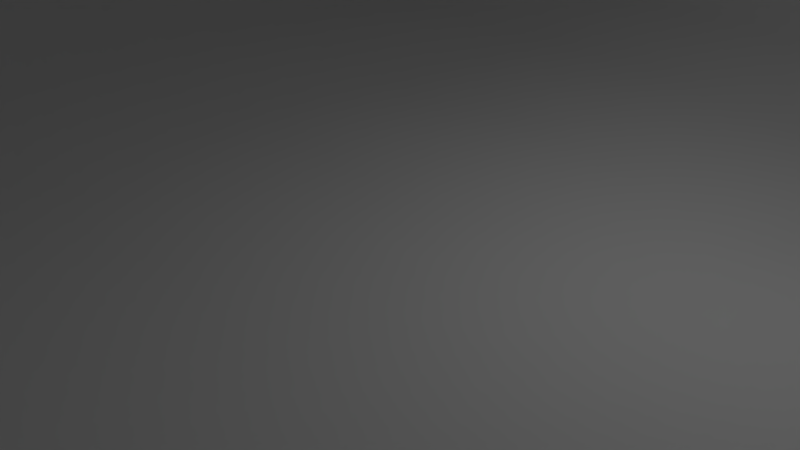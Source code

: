 # Source: Pierdra03.blend  (saved by Blender 2.79.0; exported with 4.5.12 LTS)
import bpy
from mathutils import Matrix  # noqa: F401  (used for matrix-valued properties, if any)

bpy.ops.wm.read_factory_settings(use_empty=True)
scene = bpy.context.scene
scene.name = 'Scene'

# ---- collections
col_collection_1 = bpy.data.collections.new('Collection 1'); scene.collection.children.link(col_collection_1)

# ---- materials (node trees are filled in below, after node groups)
mat_material = bpy.data.materials.new('Material')
mat_material.alpha_threshold = 0.0
mat_material.use_transparent_shadow = False
mat_material.roughness = 0.5
mat_material.line_color = (0.0, 0.0, 0.0, 1.0)

# ---- material node trees

# ---- world
world_world = bpy.data.worlds.new('World'); scene.world = world_world
world_world.color = (0.05088, 0.05088, 0.05088)
world_world.use_sun_shadow = False
world_world.sun_shadow_jitter_overblur = 0.0
world_world.cycles.sampling_method = 'MANUAL'

# ---- cameras
cam_camera = bpy.data.cameras.new('Camera')
cam_camera.clip_end = 100.0
cam_camera.lens = 35.0
cam_camera.sensor_width = 32.0
cam_camera.sensor_height = 18.0
cam_camera.ortho_scale = 7.314
cam_camera.dof.focus_distance = 0.0
cam_camera.dof.aperture_fstop = 128.0

# ---- lights
light_lamp = bpy.data.lights.new('Lamp', 'POINT')
light_lamp.transmission_factor = 0.0
light_lamp.cutoff_distance = 30.0
light_lamp.energy = 100.0
light_lamp.shadow_buffer_clip_start = 1.001
light_lamp.shadow_soft_size = 0.1
light_lamp.shadow_maximum_resolution = 0.006
light_lamp.use_absolute_resolution = True

# ---- meshes
me_cube = bpy.data.meshes.new('Cube')
me_cube.from_pydata([(0.6475, 0.8048, -0.5599), (0.6922, -0.945, -0.5852), (-0.9963, -0.8983, -0.7298), (-1.038, 0.8806, -0.7283), (0.6545, 0.8701, 0.7332), (0.6378, -0.8349, 0.6358), (-1.295, -0.9589, 1.61), (-1.087, 0.8575, 0.9444), (0.7211, 0.5957, -0.5777), (0.7416, 0.28, -0.6216), (0.8058, -0.1439, -0.6355), (0.7842, -0.438, -0.6373), (0.7561, -0.7186, -0.6046), (0.4725, 0.8523, -0.6827), (0.1631, 0.8847, -0.8032), (-0.1911, 0.8358, -0.87), (-0.4965, 0.8264, -0.8328), (-0.7798, 0.8679, -0.7544), (0.6141, 0.8558, -0.4227), (0.5949, 0.8765, -0.2475), (0.602, 0.9345, -0.02521), (0.5911, 0.9483, 0.188), (0.6264, 0.9235, 0.4565), (0.5204, -0.9568, -0.6962), (0.2321, -1.001, -0.7392), (-0.1632, -0.9402, -0.7505), (-0.5135, -0.9106, -0.7851), (-0.8202, -0.9302, -0.741), (0.6655, -0.9947, -0.4053), (0.6816, -0.9775, -0.2159), (0.6492, -0.9467, -0.008926), (0.584, -0.9204, 0.1888), (0.6399, -0.8705, 0.4186), (-0.9729, -0.6502, -0.7713), (-0.9961, -0.3445, -0.832), (-1.01, -0.01183, -0.8104), (-1.05, 0.299, -0.8041), (-1.086, 0.632, -0.7673), (-1.187, -0.9623, -0.5793), (-1.316, -1.008, -0.1866), (-1.23, -1.153, 1.752), (-1.374, -0.9648, 1.42), (-1.291, -1.175, 1.58), (-1.115, 0.9254, -0.5418), (-1.192, 0.9038, -0.225), (-1.288, 0.9647, 0.1091), (-1.36, 0.9903, 0.427), (-1.252, 0.9188, 0.7242), (0.7789, 0.628, 0.7576), (0.923, 0.3033, 0.7987), (0.9308, -0.03522, 0.858), (0.8372, -0.3057, 0.8474), (0.7569, -0.6065, 0.7173), (0.5439, 0.914, 1.174), (0.2348, 1.004, 1.325), (-0.1159, 0.8236, 1.455), (-0.5439, 0.815, 1.143), (-0.8698, 0.8548, 1.032), (0.4288, -0.8652, 0.764), (0.122, -0.9219, 0.8837), (-0.1462, -0.9732, 1.075), (-1.374, -0.9458, 1.254), (-1.299, -1.15, 1.413), (-1.375, -0.9455, 1.012), (-1.005, -0.3831, 1.226), (-1.048, -0.02286, 1.116), (-1.042, 0.361, 1.084), (-1.049, 0.6668, 1.006), (0.4506, 1.072, 0.645), (0.145, 1.173, 0.7234), (-0.2299, 1.11, 0.7407), (-0.646, 1.04, 0.6836), (-0.9902, 1.029, 0.7269), (0.3352, 1.084, 0.2989), (0.001683, 1.195, 0.3493), (-0.3799, 1.213, 0.3392), (-0.776, 1.179, 0.3562), (-1.09, 1.149, 0.4336), (0.3029, 1.072, 0.0178), (-0.05126, 1.155, 0.01521), (-0.424, 1.156, -0.008694), (-0.7487, 1.176, 0.01452), (-1.004, 1.131, 0.09265), (0.32, 1.029, -0.263), (-0.04622, 1.106, -0.3091), (-0.4356, 1.106, -0.3359), (-0.7112, 1.147, -0.3327), (-0.9324, 1.057, -0.2634), (0.4032, 0.9828, -0.4931), (0.07614, 1.056, -0.577), (-0.3037, 1.054, -0.6263), (-0.6033, 1.092, -0.6266), (-0.8634, 1.039, -0.5655), (-1.284, -0.6947, -0.5868), (-1.326, -0.3735, -0.6199), (-1.332, -0.06923, -0.5883), (-1.32, 0.2395, -0.5771), (-1.295, 0.6159, -0.5717), (-1.448, -0.7756, -0.2004), (-1.514, -0.4526, -0.218), (-1.516, -0.08066, -0.2836), (-1.473, 0.2538, -0.2413), (-1.415, 0.6234, -0.2447), (-1.329, -1.084, 1.073), (-1.576, -0.3729, 0.1249), (-1.56, -0.01972, 0.02223), (-1.526, 0.3308, 0.0831), (-1.484, 0.6842, 0.08518), (-1.136, -0.9533, 1.836), (-1.498, -0.4021, 0.4525), (-1.454, -0.03642, 0.3312), (-1.436, 0.369, 0.3823), (-1.457, 0.7203, 0.3927), (-1.146, -1.148, 1.919), (-1.301, -0.4324, 0.8337), (-1.299, -0.06876, 0.7034), (-1.292, 0.3516, 0.7119), (-1.308, 0.6884, 0.7066), (0.4097, -1.076, -0.4861), (0.1206, -1.118, -0.5137), (-0.2668, -1.1, -0.5249), (-0.6508, -1.088, -0.558), (-0.9848, -1.06, -0.5562), (0.401, -1.099, -0.2262), (0.07758, -1.173, -0.1879), (-0.3426, -1.21, -0.06869), (-0.7475, -1.174, -0.1303), (-1.097, -1.119, -0.1557), (0.3769, -1.092, 0.003627), (0.0559, -1.199, 0.05532), (-0.257, -1.27, 0.2171), (-0.8596, -1.222, 2.012), (-0.6413, -1.171, 1.821), (0.3025, -1.088, 0.227), (-0.0176, -1.172, 0.3018), (-0.3006, -1.226, 0.4792), (-1.222, -1.272, 1.608), (-1.24, -1.278, 1.435), (0.3483, -1.014, 0.4856), (0.008272, -1.089, 0.5749), (-0.2572, -1.121, 0.7479), (-1.259, -1.223, 1.103), (-1.019, -1.225, 1.989), (0.7619, 0.6092, -0.4188), (0.8064, 0.2937, -0.4216), (0.8877, -0.142, -0.4131), (0.8579, -0.4981, -0.4008), (0.8046, -0.7863, -0.3707), (0.8051, 0.6206, -0.27), (0.8949, 0.3339, -0.2358), (0.9672, -0.03949, -0.1822), (0.9268, -0.3935, -0.1751), (0.846, -0.7291, -0.1862), (0.8325, 0.6609, -0.0616), (0.9343, 0.3386, -0.03241), (0.9596, -0.000471, 0.04396), (0.92, -0.2992, 0.05102), (0.8209, -0.6466, 0.01126), (0.8222, 0.6674, 0.1351), (0.9757, 0.3362, 0.1545), (0.9897, 0.016, 0.2281), (0.9139, -0.2491, 0.2412), (0.7762, -0.5793, 0.2041), (0.8181, 0.6305, 0.3827), (0.9919, 0.2997, 0.4011), (0.9977, -0.0215, 0.4709), (0.9169, -0.2796, 0.4913), (0.8195, -0.5755, 0.4433), (0.6817, 0.6281, 1.318), (0.7848, 0.3366, 1.363), (0.8021, 0.03169, 1.426), (0.6502, -0.2162, 1.431), (0.543, -0.5704, 1.031), (0.2657, 0.6771, 2.936), (0.3527, 0.7162, 2.968), (0.4464, 0.7149, 2.881), (0.3405, -0.2807, 1.738), (0.2383, -0.6039, 1.262), (-0.1805, 0.4793, 1.852), (-0.1068, 0.2347, 2.06), (-0.07558, 0.008858, 2.084), (0.009014, -0.3171, 1.896), (-0.0423, -0.6818, 1.46), (-0.4939, 0.5283, 1.474), (-0.4108, 0.2577, 1.7), (-0.3848, -0.01327, 1.755), (-0.3518, -0.3176, 1.763), (-1.127, -1.249, 1.88), (-0.7785, 0.5885, 1.25), (-0.7337, 0.2962, 1.42), (-0.7266, -0.0305, 1.472), (-0.6862, -0.365, 1.54), (-1.169, -1.261, 1.759), (0.5148, 0.6143, -0.7634), (0.2037, 0.6209, -0.8942), (-0.1571, 0.5872, -0.9387), (-0.4638, 0.5666, -0.8823), (-0.7436, 0.6159, -0.8096), (0.5396, 0.3027, -0.8111), (0.2451, 0.2959, -0.9451), (-0.1324, 0.3056, -0.9863), (-0.4516, 0.324, -0.9722), (-0.7089, 0.3283, -0.9044), (0.6067, -0.08415, -0.8088), (0.3229, -0.07481, -0.9456), (-0.04358, -0.02707, -0.9776), (-0.3662, 0.02582, -0.9972), (-0.6467, 0.006437, -0.9426), (0.5885, -0.3607, -0.8147), (0.2811, -0.3951, -0.9269), (-0.06156, -0.3498, -0.9422), (-0.342, -0.3067, -0.9951), (-0.6367, -0.3533, -0.9555), (0.573, -0.6665, -0.7834), (0.253, -0.7259, -0.8592), (-0.1128, -0.6616, -0.8742), (-0.3885, -0.6158, -0.9334), (-0.6746, -0.6603, -0.8671), (0.4865, 0.7708, 2.151), (0.2855, 0.8372, 2.204), (0.114, 0.7186, 2.331), (0.6074, 0.5593, 2.189), (0.7217, 0.3344, 2.197), (0.7364, 0.1364, 2.251), (0.6322, 0.04371, 2.32), (0.4304, -0.01073, 2.496), (0.06935, 0.5058, 2.55), (0.1666, 0.3193, 2.718), (0.2189, 0.1314, 2.763), (0.2878, -0.03037, 2.624), (0.5129, 0.5856, 2.997), (0.6177, 0.3932, 3.032), (0.62, 0.2337, 3.034), (0.5849, 0.1659, 2.966), (0.4014, 0.5716, 3.287), (0.454, 0.3772, 3.435), (0.4522, 0.2276, 3.418), (0.4531, 0.1339, 3.151), (0.2879, 0.5398, 3.132), (0.364, 0.3529, 3.3), (0.3885, 0.1793, 3.338), (0.3947, 0.07753, 3.171), (-1.326, -1.11, 0.4374), (-0.4014, -1.068, 1.437), (-1.06, -0.6637, 1.511), (-1.428, -0.9362, 0.4325), (-1.474, -0.7525, 0.4475), (-1.496, -0.675, 0.6783), (-1.455, -0.6727, 0.9166), (-1.307, -0.6827, 1.2), (-1.139, -1.213, 0.4625), (-0.6298, -1.287, 0.5396), (-0.8605, -1.254, 0.4747), (-0.56, -1.332, 0.7109), (-0.5794, -1.311, 0.9369), (-0.4955, -1.204, 1.16), (-0.3341, -0.8621, 1.734), (-0.3312, -0.6598, 1.953), (-0.5263, -0.6329, 1.954), (-0.786, -0.6715, 1.78), (-1.109, -1.315, 1.113), (-0.8183, -1.348, 1.071), (-0.9412, -1.337, 1.087), (-1.102, -1.357, 1.429), (-0.8099, -1.383, 1.242), (-0.9777, -1.385, 1.386), (-1.084, -1.307, 1.649), (-0.7889, -1.366, 1.443), (-0.9652, -1.365, 1.628), (-1.053, -1.283, 1.846), (-0.7116, -1.284, 1.625), (-0.9255, -1.331, 1.841), (-0.5805, -1.044, 2.048), (-0.5459, -0.9085, 2.16), (-0.7811, -1.079, 2.183), (-0.7018, -0.9133, 2.202), (-0.9937, -1.108, 2.094), (-0.9271, -0.9431, 2.063)], [], [(217, 27, 2, 33), (42, 40, 6, 41), (167, 52, 5, 32), (136, 192, 40, 42), (117, 67, 7, 47), (92, 17, 3, 43), (57, 72, 47, 7), (72, 77, 46, 47), (77, 82, 45, 46), (82, 87, 44, 45), (87, 92, 43, 44), (4, 22, 68, 53), (53, 68, 69, 54), (54, 69, 70, 55), (55, 70, 71, 56), (56, 71, 72, 57), (22, 21, 73, 68), (68, 73, 74, 69), (69, 74, 75, 70), (70, 75, 76, 71), (71, 76, 77, 72), (21, 20, 78, 73), (73, 78, 79, 74), (74, 79, 80, 75), (75, 80, 81, 76), (76, 81, 82, 77), (20, 19, 83, 78), (78, 83, 84, 79), (79, 84, 85, 80), (80, 85, 86, 81), (81, 86, 87, 82), (19, 18, 88, 83), (83, 88, 89, 84), (84, 89, 90, 85), (85, 90, 91, 86), (86, 91, 92, 87), (18, 0, 13, 88), (88, 13, 14, 89), (89, 14, 15, 90), (90, 15, 16, 91), (91, 16, 17, 92), (37, 97, 43, 3), (97, 102, 44, 43), (102, 107, 45, 44), (107, 112, 46, 45), (112, 117, 47, 46), (2, 38, 93, 33), (33, 93, 94, 34), (34, 94, 95, 35), (35, 95, 96, 36), (36, 96, 97, 37), (38, 39, 98, 93), (93, 98, 99, 94), (94, 99, 100, 95), (95, 100, 101, 96), (96, 101, 102, 97), (62, 42, 41, 61), (137, 136, 42, 62), (99, 104, 105, 100), (100, 105, 106, 101), (101, 106, 107, 102), (103, 62, 61, 63), (141, 137, 62, 103), (104, 109, 110, 105), (105, 110, 111, 106), (106, 111, 112, 107), (269, 142, 187, 192), (276, 113, 187, 142), (109, 114, 115, 110), (110, 115, 116, 111), (111, 116, 117, 112), (140, 60, 243, 255), (181, 186, 258, 257), (114, 64, 65, 115), (115, 65, 66, 116), (116, 66, 67, 117), (27, 122, 38, 2), (122, 127, 39, 38), (125, 130, 253, 251), (182, 181, 257, 256), (127, 126, 252, 250), (1, 28, 118, 23), (23, 118, 119, 24), (24, 119, 120, 25), (25, 120, 121, 26), (26, 121, 122, 27), (28, 29, 123, 118), (118, 123, 124, 119), (119, 124, 125, 120), (120, 125, 126, 121), (121, 126, 127, 122), (29, 30, 128, 123), (123, 128, 129, 124), (124, 129, 130, 125), (64, 114, 249, 244), (104, 99, 246, 247), (30, 31, 133, 128), (128, 133, 134, 129), (129, 134, 135, 130), (186, 191, 259, 258), (126, 125, 251, 252), (31, 32, 138, 133), (133, 138, 139, 134), (134, 139, 140, 135), (130, 135, 254, 253), (109, 104, 247, 248), (32, 5, 58, 138), (138, 58, 59, 139), (139, 59, 60, 140), (191, 64, 244, 259), (135, 140, 255, 254), (12, 147, 28, 1), (147, 152, 29, 28), (152, 157, 30, 29), (157, 162, 31, 30), (162, 167, 32, 31), (0, 18, 143, 8), (8, 143, 144, 9), (9, 144, 145, 10), (10, 145, 146, 11), (11, 146, 147, 12), (18, 19, 148, 143), (143, 148, 149, 144), (144, 149, 150, 145), (145, 150, 151, 146), (146, 151, 152, 147), (19, 20, 153, 148), (148, 153, 154, 149), (149, 154, 155, 150), (150, 155, 156, 151), (151, 156, 157, 152), (20, 21, 158, 153), (153, 158, 159, 154), (154, 159, 160, 155), (155, 160, 161, 156), (156, 161, 162, 157), (21, 22, 163, 158), (158, 163, 164, 159), (159, 164, 165, 160), (160, 165, 166, 161), (161, 166, 167, 162), (22, 4, 48, 163), (163, 48, 49, 164), (164, 49, 50, 165), (165, 50, 51, 166), (166, 51, 52, 167), (52, 172, 58, 5), (172, 177, 59, 58), (177, 182, 60, 59), (99, 98, 245, 246), (98, 39, 242, 245), (4, 53, 168, 48), (48, 168, 169, 49), (49, 169, 170, 50), (50, 170, 171, 51), (51, 171, 172, 52), (53, 54, 219, 218), (171, 170, 223, 224), (176, 171, 224, 225), (178, 179, 227, 226), (171, 176, 177, 172), (170, 169, 222, 223), (55, 178, 226, 220), (180, 181, 229, 228), (181, 176, 225, 229), (176, 181, 182, 177), (55, 56, 183, 178), (178, 183, 184, 179), (179, 184, 185, 180), (180, 185, 186, 181), (60, 182, 256, 243), (56, 57, 188, 183), (183, 188, 189, 184), (184, 189, 190, 185), (185, 190, 191, 186), (39, 127, 250, 242), (57, 7, 67, 188), (188, 67, 66, 189), (189, 66, 65, 190), (190, 65, 64, 191), (114, 109, 248, 249), (17, 197, 37, 3), (197, 202, 36, 37), (202, 207, 35, 36), (207, 212, 34, 35), (212, 217, 33, 34), (0, 8, 193, 13), (13, 193, 194, 14), (14, 194, 195, 15), (15, 195, 196, 16), (16, 196, 197, 17), (8, 9, 198, 193), (193, 198, 199, 194), (194, 199, 200, 195), (195, 200, 201, 196), (196, 201, 202, 197), (9, 10, 203, 198), (198, 203, 204, 199), (199, 204, 205, 200), (200, 205, 206, 201), (201, 206, 207, 202), (10, 11, 208, 203), (203, 208, 209, 204), (204, 209, 210, 205), (205, 210, 211, 206), (206, 211, 212, 207), (11, 12, 213, 208), (208, 213, 214, 209), (209, 214, 215, 210), (210, 215, 216, 211), (211, 216, 217, 212), (12, 1, 23, 213), (213, 23, 24, 214), (214, 24, 25, 215), (215, 25, 26, 216), (216, 26, 27, 217), (218, 219, 174, 175), (225, 224, 233, 237), (220, 226, 238, 173), (222, 221, 230, 231), (228, 229, 241, 240), (221, 218, 175, 230), (227, 228, 240, 239), (224, 223, 232, 233), (168, 53, 218, 221), (179, 180, 228, 227), (54, 55, 220, 219), (169, 168, 221, 222), (175, 174, 234, 230), (230, 234, 235, 231), (231, 235, 236, 232), (232, 236, 237, 233), (174, 173, 238, 234), (234, 238, 239, 235), (235, 239, 240, 236), (236, 240, 241, 237), (229, 225, 237, 241), (223, 222, 231, 232), (226, 227, 239, 238), (219, 220, 173, 174), (254, 255, 270, 267), (256, 257, 273, 272), (248, 247, 61, 41), (258, 259, 277, 275), (250, 252, 262, 260), (243, 256, 272, 132), (252, 251, 261, 262), (247, 246, 63, 61), (257, 258, 275, 273), (253, 254, 267, 264), (242, 250, 260, 141), (246, 245, 103, 63), (244, 249, 6, 108), (255, 243, 132, 270), (245, 242, 141, 103), (251, 253, 264, 261), (249, 248, 41, 6), (259, 244, 108, 277), (192, 187, 113, 40), (40, 113, 108, 6), (260, 263, 137, 141), (263, 266, 136, 137), (266, 269, 192, 136), (261, 264, 265, 262), (262, 265, 263, 260), (264, 267, 268, 265), (265, 268, 266, 263), (267, 270, 271, 268), (268, 271, 269, 266), (270, 132, 131, 271), (271, 131, 142, 269), (272, 274, 131, 132), (274, 276, 142, 131), (273, 275, 274, 272), (275, 277, 276, 274), (277, 108, 113, 276)])
me_cube.polygons.foreach_set('use_smooth', [True] * 276)
_uv = me_cube.uv_layers.new(name='UVMap')
_uv.uv.foreach_set('vector', [0.7843, 0.625, 0.8125, 0.6547, 0.8026, 0.6624, 0.772, 0.6496, 0.1416, 0.8843, 0.145, 0.8598, 0.1704, 0.8801, 0.1693, 0.9083, 0.7412, 0.4466, 0.7494, 0.4068, 0.7803, 0.4188, 0.7824, 0.4501, 0.1278, 0.8753, 0.1298, 0.8538, 0.145, 0.8598, 0.1416, 0.8843, 0.9662, 0.4642, 0.9677, 0.407, 0.9917, 0.4193, 0.9963, 0.4594, 0.4086, 0.03198, 0.3998, 0.01551, 0.4271, 0.0, 0.443, 0.01736, 0.5118, 0.2319, 0.496, 0.184, 0.5296, 0.1654, 0.529, 0.2051, 0.496, 0.184, 0.4821, 0.1395, 0.5194, 0.12, 0.5296, 0.1654, 0.4821, 0.1395, 0.4549, 0.1033, 0.4954, 0.08579, 0.5194, 0.12, 0.4549, 0.1033, 0.4318, 0.06456, 0.4703, 0.05142, 0.4954, 0.08579, 0.4318, 0.06456, 0.4086, 0.03198, 0.443, 0.01736, 0.4703, 0.05142, 0.5563, 0.3795, 0.5465, 0.4171, 0.5317, 0.3837, 0.5573, 0.3137, 0.3704, 0.3517, 0.34, 0.278, 0.3698, 0.2651, 0.4053, 0.3476, 0.4053, 0.3476, 0.3698, 0.2651, 0.4134, 0.2404, 0.46, 0.3394, 0.46, 0.3394, 0.4134, 0.2404, 0.4573, 0.2035, 0.4869, 0.2695, 0.4869, 0.2695, 0.4573, 0.2035, 0.496, 0.184, 0.5118, 0.2319, 0.3204, 0.2682, 0.3072, 0.232, 0.3315, 0.2264, 0.34, 0.278, 0.34, 0.278, 0.3315, 0.2264, 0.3618, 0.2079, 0.3698, 0.2651, 0.3698, 0.2651, 0.3618, 0.2079, 0.3995, 0.1789, 0.4134, 0.2404, 0.4134, 0.2404, 0.3995, 0.1789, 0.4434, 0.1524, 0.4573, 0.2035, 0.4573, 0.2035, 0.4434, 0.1524, 0.4821, 0.1395, 0.496, 0.184, 0.3072, 0.232, 0.2947, 0.2062, 0.3195, 0.1891, 0.3315, 0.2264, 0.3315, 0.2264, 0.3195, 0.1891, 0.3507, 0.1626, 0.3618, 0.2079, 0.3618, 0.2079, 0.3507, 0.1626, 0.3877, 0.1326, 0.3995, 0.1789, 0.3995, 0.1789, 0.3877, 0.1326, 0.4213, 0.1118, 0.4434, 0.1524, 0.4434, 0.1524, 0.4213, 0.1118, 0.4549, 0.1033, 0.4821, 0.1395, 0.2947, 0.2062, 0.2864, 0.1784, 0.3044, 0.1556, 0.3195, 0.1891, 0.3195, 0.1891, 0.3044, 0.1556, 0.3348, 0.1228, 0.3507, 0.1626, 0.3507, 0.1626, 0.3348, 0.1228, 0.3734, 0.09124, 0.3877, 0.1326, 0.3877, 0.1326, 0.3734, 0.09124, 0.3995, 0.07143, 0.4213, 0.1118, 0.4213, 0.1118, 0.3995, 0.07143, 0.4318, 0.06456, 0.4549, 0.1033, 0.2864, 0.1784, 0.2757, 0.158, 0.2856, 0.1332, 0.3044, 0.1556, 0.3044, 0.1556, 0.2856, 0.1332, 0.31, 0.09859, 0.3348, 0.1228, 0.3348, 0.1228, 0.31, 0.09859, 0.3465, 0.0649, 0.3734, 0.09124, 0.3734, 0.09124, 0.3465, 0.0649, 0.375, 0.04292, 0.3995, 0.07143, 0.3995, 0.07143, 0.375, 0.04292, 0.4086, 0.03198, 0.4318, 0.06456, 0.4697, 0.6562, 0.4599, 0.6656, 0.4319, 0.6576, 0.4435, 0.6357, 0.4435, 0.6357, 0.4319, 0.6576, 0.3915, 0.6499, 0.4048, 0.6215, 0.4048, 0.6215, 0.3915, 0.6499, 0.3517, 0.6525, 0.3643, 0.6168, 0.3643, 0.6168, 0.3517, 0.6525, 0.3263, 0.6489, 0.3361, 0.6069, 0.3361, 0.6069, 0.3263, 0.6489, 0.307, 0.6379, 0.3172, 0.61, 0.6036, 0.6224, 0.5962, 0.6578, 0.5618, 0.647, 0.5727, 0.6195, 0.479, 0.002413, 0.5095, 0.03446, 0.4703, 0.05142, 0.443, 0.01736, 0.5095, 0.03446, 0.5317, 0.07027, 0.4954, 0.08579, 0.4703, 0.05142, 0.5719, 0.7532, 0.5637, 0.7933, 0.5317, 0.7873, 0.5418, 0.7417, 0.9648, 0.5123, 0.9662, 0.4642, 0.9963, 0.4594, 1.0, 0.5022, 0.8026, 0.6624, 0.8025, 0.6921, 0.7651, 0.6882, 0.772, 0.6496, 0.772, 0.6496, 0.7651, 0.6882, 0.723, 0.6773, 0.7329, 0.6345, 0.7329, 0.6345, 0.723, 0.6773, 0.6832, 0.6742, 0.6894, 0.6297, 0.6894, 0.6297, 0.6832, 0.6742, 0.6438, 0.6675, 0.6481, 0.6243, 0.6481, 0.6243, 0.6438, 0.6675, 0.5962, 0.6578, 0.6036, 0.6224, 0.8025, 0.6921, 0.7986, 0.752, 0.7647, 0.7495, 0.7651, 0.6882, 0.7651, 0.6882, 0.7647, 0.7495, 0.7213, 0.7416, 0.723, 0.6773, 0.723, 0.6773, 0.7213, 0.7416, 0.6744, 0.7233, 0.6832, 0.6742, 0.6832, 0.6742, 0.6744, 0.7233, 0.6322, 0.719, 0.6438, 0.6675, 0.6438, 0.6675, 0.6322, 0.719, 0.5867, 0.707, 0.5962, 0.6578, 0.7944, 0.9734, 0.7956, 0.9965, 0.7681, 0.9726, 0.7681, 0.9495, 0.8125, 0.9772, 0.8098, 1.0, 0.7956, 0.9965, 0.7944, 0.9734, 0.7213, 0.7416, 0.7042, 0.7888, 0.6608, 0.7653, 0.6744, 0.7233, 0.6744, 0.7233, 0.6608, 0.7653, 0.616, 0.7635, 0.6322, 0.719, 0.6322, 0.719, 0.616, 0.7635, 0.5719, 0.7532, 0.5867, 0.707, 0.7899, 0.9265, 0.7944, 0.9734, 0.7681, 0.9495, 0.7715, 0.9165, 0.8095, 0.9312, 0.8125, 0.9772, 0.7944, 0.9734, 0.7899, 0.9265, 0.8167, 0.54, 0.8195, 0.4974, 0.8643, 0.5101, 0.8605, 0.5533, 0.8605, 0.5533, 0.8643, 0.5101, 0.9183, 0.5074, 0.9075, 0.5475, 0.616, 0.7635, 0.6097, 0.7998, 0.5637, 0.7933, 0.5719, 0.7532, 0.2542, 0.2337, 0.2491, 0.213, 0.2631, 0.2295, 0.2681, 0.2471, 0.1497, 0.7999, 0.1456, 0.8337, 0.1317, 0.8367, 0.1338, 0.8145, 0.8195, 0.4974, 0.8223, 0.4375, 0.8669, 0.4552, 0.8643, 0.5101, 0.8643, 0.5101, 0.8669, 0.4552, 0.9221, 0.4583, 0.9183, 0.5074, 0.9183, 0.5074, 0.9221, 0.4583, 0.9662, 0.4642, 0.9648, 0.5123, 0.1391, 0.3863, 0.1226, 0.3387, 0.1608, 0.2882, 0.1751, 0.3284, 0.1278, 0.6099, 0.1105, 0.66, 0.06053, 0.6622, 0.0746, 0.6429, 0.8223, 0.4375, 0.8348, 0.3677, 0.8798, 0.3875, 0.8669, 0.4552, 0.8669, 0.4552, 0.8798, 0.3875, 0.9293, 0.3946, 0.9221, 0.4583, 0.9221, 0.4583, 0.9293, 0.3946, 0.9677, 0.407, 0.9662, 0.4642, 0.1974, 0.6058, 0.2236, 0.5801, 0.2469, 0.5853, 0.2194, 0.6057, 0.2236, 0.5801, 0.2425, 0.5231, 0.2676, 0.5296, 0.2469, 0.5853, 0.1475, 0.5044, 0.1399, 0.4623, 0.1842, 0.3933, 0.1909, 0.4187, 0.2472, 0.678, 0.248, 0.7592, 0.2004, 0.7368, 0.1987, 0.6939, 0.2425, 0.5231, 0.1987, 0.5165, 0.2195, 0.4299, 0.2546, 0.434, 0.002136, 0.5715, 0.008167, 0.5457, 0.0432, 0.5591, 0.0241, 0.5888, 0.0241, 0.5888, 0.0432, 0.5591, 0.08181, 0.5652, 0.06253, 0.5972, 0.06253, 0.5972, 0.08181, 0.5652, 0.1316, 0.5699, 0.1122, 0.6021, 0.1122, 0.6021, 0.1316, 0.5699, 0.1809, 0.5777, 0.1566, 0.6099, 0.1566, 0.6099, 0.1809, 0.5777, 0.2236, 0.5801, 0.1974, 0.6058, 0.008167, 0.5457, 0.006799, 0.5183, 0.04665, 0.5216, 0.0432, 0.5591, 0.0432, 0.5591, 0.04665, 0.5216, 0.09103, 0.5184, 0.08181, 0.5652, 0.08181, 0.5652, 0.09103, 0.5184, 0.1475, 0.5044, 0.1316, 0.5699, 0.1316, 0.5699, 0.1475, 0.5044, 0.1987, 0.5165, 0.1809, 0.5777, 0.1809, 0.5777, 0.1987, 0.5165, 0.2425, 0.5231, 0.2236, 0.5801, 0.006799, 0.5183, 0.01148, 0.4888, 0.05106, 0.4887, 0.04665, 0.5216, 0.04665, 0.5216, 0.05106, 0.4887, 0.09614, 0.4834, 0.09103, 0.5184, 0.09103, 0.5184, 0.09614, 0.4834, 0.1399, 0.4623, 0.1475, 0.5044, 0.1009, 0.7817, 0.1085, 0.8524, 0.06079, 0.8189, 0.05459, 0.7619, 0.7042, 0.7888, 0.7213, 0.7416, 0.7516, 0.8384, 0.7376, 0.8689, 0.01148, 0.4888, 0.02048, 0.4609, 0.06204, 0.4571, 0.05106, 0.4887, 0.05106, 0.4887, 0.06204, 0.4571, 0.1065, 0.4485, 0.09614, 0.4834, 0.09614, 0.4834, 0.1065, 0.4485, 0.146, 0.425, 0.1399, 0.4623, 0.1105, 0.66, 0.1002, 0.7171, 0.05262, 0.7068, 0.06053, 0.6622, 0.1987, 0.5165, 0.1475, 0.5044, 0.1909, 0.4187, 0.2195, 0.4299, 0.02048, 0.4609, 0.01329, 0.4275, 0.05568, 0.4197, 0.06204, 0.4571, 0.06204, 0.4571, 0.05568, 0.4197, 0.1026, 0.4092, 0.1065, 0.4485, 0.1065, 0.4485, 0.1026, 0.4092, 0.1391, 0.3863, 0.146, 0.425, 0.1399, 0.4623, 0.146, 0.425, 0.1876, 0.3609, 0.1842, 0.3933, 0.8195, 0.4974, 0.8167, 0.54, 0.7888, 0.4703, 0.7941, 0.4411, 0.01329, 0.4275, 0.01395, 0.3963, 0.0428, 0.3794, 0.05568, 0.4197, 0.05568, 0.4197, 0.0428, 0.3794, 0.08506, 0.3643, 0.1026, 0.4092, 0.1026, 0.4092, 0.08506, 0.3643, 0.1226, 0.3387, 0.1391, 0.3863, 0.1002, 0.7171, 0.1009, 0.7817, 0.05459, 0.7619, 0.05262, 0.7068, 0.146, 0.425, 0.1391, 0.3863, 0.1751, 0.3284, 0.1876, 0.3609, 0.7488, 0.5954, 0.7597, 0.5645, 0.7888, 0.5691, 0.7798, 0.5945, 0.7597, 0.5645, 0.7537, 0.5386, 0.7885, 0.5425, 0.7888, 0.5691, 0.7537, 0.5386, 0.7455, 0.5088, 0.7874, 0.512, 0.7885, 0.5425, 0.7455, 0.5088, 0.7395, 0.4794, 0.7871, 0.482, 0.7874, 0.512, 0.7395, 0.4794, 0.7412, 0.4466, 0.7824, 0.4501, 0.7871, 0.482, 0.2495, 0.6191, 0.2675, 0.6099, 0.2675, 0.6435, 0.248, 0.6485, 0.4648, 0.6968, 0.4836, 0.6936, 0.4869, 0.7395, 0.462, 0.7428, 0.462, 0.7428, 0.4869, 0.7395, 0.4945, 0.8029, 0.4659, 0.8046, 0.4659, 0.8046, 0.4945, 0.8029, 0.4921, 0.8533, 0.4631, 0.8464, 0.711, 0.5964, 0.7206, 0.5657, 0.7597, 0.5645, 0.7488, 0.5954, 0.4697, 0.6562, 0.4844, 0.6509, 0.5016, 0.6909, 0.4836, 0.6936, 0.4836, 0.6936, 0.5016, 0.6909, 0.5128, 0.7328, 0.4869, 0.7395, 0.4869, 0.7395, 0.5128, 0.7328, 0.5239, 0.7867, 0.4945, 0.8029, 0.673, 0.5628, 0.661, 0.5306, 0.7084, 0.5339, 0.7206, 0.5657, 0.7206, 0.5657, 0.7084, 0.5339, 0.7537, 0.5386, 0.7597, 0.5645, 0.4844, 0.6509, 0.5061, 0.6401, 0.5239, 0.683, 0.5016, 0.6909, 0.5754, 0.5288, 0.5721, 0.4995, 0.6134, 0.5028, 0.6122, 0.5306, 0.6122, 0.5306, 0.6134, 0.5028, 0.6586, 0.4978, 0.661, 0.5306, 0.661, 0.5306, 0.6586, 0.4978, 0.6987, 0.5004, 0.7084, 0.5339, 0.7084, 0.5339, 0.6987, 0.5004, 0.7455, 0.5088, 0.7537, 0.5386, 0.5398, 0.4844, 0.5406, 0.4538, 0.5737, 0.4713, 0.5721, 0.4995, 0.5721, 0.4995, 0.5737, 0.4713, 0.6153, 0.4774, 0.6134, 0.5028, 0.6134, 0.5028, 0.6153, 0.4774, 0.6582, 0.4723, 0.6586, 0.4978, 0.6586, 0.4978, 0.6582, 0.4723, 0.6944, 0.4725, 0.6987, 0.5004, 0.6987, 0.5004, 0.6944, 0.4725, 0.7395, 0.4794, 0.7455, 0.5088, 0.5406, 0.4538, 0.5465, 0.4171, 0.5814, 0.4367, 0.5737, 0.4713, 0.5737, 0.4713, 0.5814, 0.4367, 0.6227, 0.4435, 0.6153, 0.4774, 0.6153, 0.4774, 0.6227, 0.4435, 0.6658, 0.4387, 0.6582, 0.4723, 0.6582, 0.4723, 0.6658, 0.4387, 0.7013, 0.4377, 0.6944, 0.4725, 0.6944, 0.4725, 0.7013, 0.4377, 0.7412, 0.4466, 0.7395, 0.4794, 0.5465, 0.4171, 0.5563, 0.3795, 0.5867, 0.3828, 0.5814, 0.4367, 0.5814, 0.4367, 0.5867, 0.3828, 0.6279, 0.3855, 0.6227, 0.4435, 0.6227, 0.4435, 0.6279, 0.3855, 0.6731, 0.3825, 0.6658, 0.4387, 0.6658, 0.4387, 0.6731, 0.3825, 0.71, 0.3858, 0.7013, 0.4377, 0.7013, 0.4377, 0.71, 0.3858, 0.7494, 0.4068, 0.7412, 0.4466, 0.7494, 0.4068, 0.7514, 0.3565, 0.7888, 0.3959, 0.7803, 0.4188, 0.02137, 0.3409, 0.06341, 0.3099, 0.08506, 0.3643, 0.0428, 0.3794, 0.06341, 0.3099, 0.1034, 0.2832, 0.1226, 0.3387, 0.08506, 0.3643, 0.7213, 0.7416, 0.7647, 0.7495, 0.7769, 0.8392, 0.7516, 0.8384, 0.7647, 0.7495, 0.7986, 0.752, 0.8024, 0.8402, 0.7769, 0.8392, 0.5563, 0.3795, 0.5573, 0.3137, 0.5947, 0.3011, 0.5867, 0.3828, 0.5867, 0.3828, 0.5947, 0.3011, 0.6321, 0.3018, 0.6279, 0.3855, 0.6279, 0.3855, 0.6321, 0.3018, 0.6728, 0.2979, 0.6731, 0.3825, 0.6731, 0.3825, 0.6728, 0.2979, 0.7078, 0.2973, 0.71, 0.3858, 0.71, 0.3858, 0.7078, 0.2973, 0.7514, 0.3565, 0.7494, 0.4068, 0.3704, 0.3517, 0.4053, 0.3476, 0.4605, 0.4619, 0.4409, 0.4703, 0.7078, 0.2973, 0.6728, 0.2979, 0.6695, 0.1781, 0.6841, 0.1671, 0.04406, 0.2415, 0.0, 0.2835, 0.0007289, 0.1563, 0.02964, 0.1324, 0.954, 0.2306, 0.9259, 0.1987, 0.9492, 0.1032, 0.9707, 0.1326, 0.0, 0.2835, 0.04406, 0.2415, 0.06341, 0.3099, 0.02137, 0.3409, 0.6728, 0.2979, 0.6321, 0.3018, 0.643, 0.1824, 0.6695, 0.1781, 0.46, 0.3394, 0.5107, 0.3863, 0.5232, 0.4914, 0.4928, 0.466, 0.8966, 0.1906, 0.8489, 0.1986, 0.9001, 0.09755, 0.9251, 0.09129, 0.0892, 0.2212, 0.04406, 0.2415, 0.02964, 0.1324, 0.04955, 0.115, 0.04406, 0.2415, 0.0892, 0.2212, 0.1034, 0.2832, 0.06341, 0.3099, 0.46, 0.3394, 0.4869, 0.2695, 0.5185, 0.3161, 0.5107, 0.3863, 0.954, 0.2306, 0.9548, 0.3017, 0.9237, 0.2667, 0.9259, 0.1987, 0.9259, 0.1987, 0.9237, 0.2667, 0.8892, 0.2553, 0.8966, 0.1906, 0.8966, 0.1906, 0.8892, 0.2553, 0.8492, 0.2479, 0.8489, 0.1986, 0.248, 0.6099, 0.2472, 0.678, 0.1987, 0.6939, 0.2016, 0.643, 0.4869, 0.2695, 0.5118, 0.2319, 0.5313, 0.2672, 0.5185, 0.3161, 0.9548, 0.3017, 0.9604, 0.3539, 0.9255, 0.3282, 0.9237, 0.2667, 0.9237, 0.2667, 0.9255, 0.3282, 0.8838, 0.3184, 0.8892, 0.2553, 0.8892, 0.2553, 0.8838, 0.3184, 0.8412, 0.3035, 0.8492, 0.2479, 0.2676, 0.5296, 0.2425, 0.5231, 0.2546, 0.434, 0.2757, 0.4394, 0.9912, 0.3888, 0.9917, 0.4193, 0.9677, 0.407, 0.9604, 0.3539, 0.9604, 0.3539, 0.9677, 0.407, 0.9293, 0.3946, 0.9255, 0.3282, 0.9255, 0.3282, 0.9293, 0.3946, 0.8798, 0.3875, 0.8838, 0.3184, 0.8838, 0.3184, 0.8798, 0.3875, 0.8348, 0.3677, 0.8412, 0.3035, 0.1085, 0.8524, 0.1278, 0.9109, 0.07426, 0.8627, 0.06079, 0.8189, 0.307, 0.6379, 0.3047, 0.6751, 0.2764, 0.6673, 0.2851, 0.632, 0.3047, 0.6751, 0.2985, 0.7179, 0.2757, 0.716, 0.2764, 0.6673, 0.6567, 0.5964, 0.7006, 0.5968, 0.6894, 0.6297, 0.6481, 0.6243, 0.7006, 0.5968, 0.7474, 0.6037, 0.7329, 0.6345, 0.6894, 0.6297, 0.7474, 0.6037, 0.7843, 0.625, 0.772, 0.6496, 0.7329, 0.6345, 0.4599, 0.6656, 0.4648, 0.6968, 0.4279, 0.6933, 0.4319, 0.6576, 0.4319, 0.6576, 0.4279, 0.6933, 0.3862, 0.6893, 0.3915, 0.6499, 0.3915, 0.6499, 0.3862, 0.6893, 0.3479, 0.6894, 0.3517, 0.6525, 0.3517, 0.6525, 0.3479, 0.6894, 0.3242, 0.6872, 0.3263, 0.6489, 0.3263, 0.6489, 0.3242, 0.6872, 0.3047, 0.6751, 0.307, 0.6379, 0.4648, 0.6968, 0.462, 0.7428, 0.4251, 0.7388, 0.4279, 0.6933, 0.4279, 0.6933, 0.4251, 0.7388, 0.3847, 0.737, 0.3862, 0.6893, 0.3862, 0.6893, 0.3847, 0.737, 0.3452, 0.7306, 0.3479, 0.6894, 0.3479, 0.6894, 0.3452, 0.7306, 0.3164, 0.7231, 0.3242, 0.6872, 0.3242, 0.6872, 0.3164, 0.7231, 0.2985, 0.7179, 0.3047, 0.6751, 0.462, 0.7428, 0.4659, 0.8046, 0.4309, 0.7951, 0.4251, 0.7388, 0.4251, 0.7388, 0.4309, 0.7951, 0.3913, 0.7912, 0.3847, 0.737, 0.3847, 0.737, 0.3913, 0.7912, 0.3538, 0.7794, 0.3452, 0.7306, 0.3452, 0.7306, 0.3538, 0.7794, 0.3216, 0.7673, 0.3164, 0.7231, 0.3164, 0.7231, 0.3216, 0.7673, 0.3002, 0.7654, 0.2985, 0.7179, 0.4659, 0.8046, 0.4631, 0.8464, 0.4281, 0.8345, 0.4309, 0.7951, 0.4309, 0.7951, 0.4281, 0.8345, 0.3885, 0.8363, 0.3913, 0.7912, 0.3913, 0.7912, 0.3885, 0.8363, 0.3547, 0.8249, 0.3538, 0.7794, 0.3538, 0.7794, 0.3547, 0.8249, 0.3234, 0.8153, 0.3216, 0.7673, 0.3216, 0.7673, 0.3234, 0.8153, 0.2992, 0.8172, 0.3002, 0.7654, 0.4631, 0.8464, 0.4629, 0.8858, 0.4289, 0.8777, 0.4281, 0.8345, 0.4281, 0.8345, 0.4289, 0.8777, 0.3915, 0.8824, 0.3885, 0.8363, 0.3885, 0.8363, 0.3915, 0.8824, 0.3557, 0.868, 0.3547, 0.8249, 0.3547, 0.8249, 0.3557, 0.868, 0.3242, 0.8581, 0.3234, 0.8153, 0.3234, 0.8153, 0.3242, 0.8581, 0.3033, 0.8595, 0.2992, 0.8172, 0.4629, 0.8858, 0.4583, 0.917, 0.4316, 0.9175, 0.4289, 0.8777, 0.4289, 0.8777, 0.4316, 0.9175, 0.4002, 0.92, 0.3915, 0.8824, 0.3915, 0.8824, 0.4002, 0.92, 0.362, 0.9057, 0.3557, 0.868, 0.3557, 0.868, 0.362, 0.9057, 0.3257, 0.8968, 0.3242, 0.8581, 0.3242, 0.8581, 0.3257, 0.8968, 0.3008, 0.8946, 0.3033, 0.8595, 0.4409, 0.4703, 0.4605, 0.4619, 0.5047, 0.5628, 0.4901, 0.5587, 0.02964, 0.1324, 0.0007289, 0.1563, 0.00759, 0.064, 0.02682, 0.03821, 0.9933, 0.1538, 0.9707, 0.1326, 0.9862, 0.05005, 1.0, 0.07448, 0.643, 0.1824, 0.615, 0.1772, 0.6223, 0.0602, 0.6465, 0.06076, 0.9251, 0.09129, 0.9001, 0.09755, 0.9255, 0.03039, 0.9427, 0.01446, 0.615, 0.1772, 0.5884, 0.1763, 0.6048, 0.07298, 0.6223, 0.0602, 0.9492, 0.1032, 0.9251, 0.09129, 0.9427, 0.01446, 0.9648, 0.02283, 0.6841, 0.1671, 0.6695, 0.1781, 0.6675, 0.06293, 0.6762, 0.0728, 0.5947, 0.3011, 0.5573, 0.3137, 0.5884, 0.1763, 0.615, 0.1772, 0.9259, 0.1987, 0.8966, 0.1906, 0.9251, 0.09129, 0.9492, 0.1032, 0.4053, 0.3476, 0.46, 0.3394, 0.4928, 0.466, 0.4605, 0.4619, 0.6321, 0.3018, 0.5947, 0.3011, 0.615, 0.1772, 0.643, 0.1824, 0.4901, 0.5587, 0.5047, 0.5628, 0.5268, 0.6069, 0.4979, 0.5787, 0.6223, 0.0602, 0.6291, 0.01657, 0.6557, 0.0, 0.6465, 0.06076, 0.6465, 0.06076, 0.6557, 0.0, 0.6753, 0.004568, 0.6675, 0.06293, 0.001559, 0.05404, 0.02601, 0.0, 0.02682, 0.03821, 0.00759, 0.064, 0.5047, 0.5628, 0.5143, 0.5527, 0.5317, 0.5795, 0.5268, 0.6069, 0.9928, 0.02291, 0.9862, 0.05005, 0.9648, 0.02283, 0.9701, 0.0, 0.9701, 0.0, 0.9648, 0.02283, 0.9427, 0.01446, 0.9502, 0.0002526, 0.02601, 0.0, 0.03513, 0.01197, 0.03612, 0.03567, 0.02682, 0.03821, 0.04955, 0.115, 0.02964, 0.1324, 0.02682, 0.03821, 0.03612, 0.03567, 0.6695, 0.1781, 0.643, 0.1824, 0.6465, 0.06076, 0.6675, 0.06293, 0.9707, 0.1326, 0.9492, 0.1032, 0.9648, 0.02283, 0.9862, 0.05005, 0.4605, 0.4619, 0.4928, 0.466, 0.5143, 0.5527, 0.5047, 0.5628, 0.1876, 0.3609, 0.1751, 0.3284, 0.2084, 0.2629, 0.2196, 0.2894, 0.1987, 0.6939, 0.2004, 0.7368, 0.1527, 0.7381, 0.1478, 0.7134, 0.7352, 0.8997, 0.7376, 0.8689, 0.7681, 0.9495, 0.7681, 0.9726, 0.06053, 0.6622, 0.05262, 0.7068, 0.0, 0.6957, 0.007768, 0.6584, 0.2546, 0.434, 0.2195, 0.4299, 0.2363, 0.342, 0.2577, 0.3397, 0.2016, 0.643, 0.1987, 0.6939, 0.1478, 0.7134, 0.1527, 0.6775, 0.2195, 0.4299, 0.1909, 0.4187, 0.2205, 0.3434, 0.2363, 0.342, 0.7376, 0.8689, 0.7516, 0.8384, 0.7715, 0.9165, 0.7681, 0.9495, 0.0746, 0.6429, 0.06053, 0.6622, 0.007768, 0.6584, 0.02422, 0.6468, 0.1842, 0.3933, 0.1876, 0.3609, 0.2196, 0.2894, 0.2215, 0.3186, 0.2757, 0.4394, 0.2546, 0.434, 0.2577, 0.3397, 0.2745, 0.3426, 0.7516, 0.8384, 0.7769, 0.8392, 0.7899, 0.9265, 0.7715, 0.9165, 0.05459, 0.7619, 0.06079, 0.8189, 0.00914, 0.7795, 0.002528, 0.7402, 0.1751, 0.3284, 0.1608, 0.2882, 0.1974, 0.2345, 0.2084, 0.2629, 0.7769, 0.8392, 0.8024, 0.8402, 0.8095, 0.9312, 0.7899, 0.9265, 0.1909, 0.4187, 0.1842, 0.3933, 0.2215, 0.3186, 0.2205, 0.3434, 0.06079, 0.8189, 0.07426, 0.8627, 0.01899, 0.807, 0.00914, 0.7795, 0.05262, 0.7068, 0.05459, 0.7619, 0.002528, 0.7402, 0.0, 0.6957, 0.1298, 0.8538, 0.1317, 0.8367, 0.1456, 0.8337, 0.145, 0.8598, 0.145, 0.8598, 0.1456, 0.8337, 0.1702, 0.8405, 0.1704, 0.8801, 0.2577, 0.3397, 0.26, 0.2939, 0.2757, 0.2944, 0.2745, 0.3426, 0.26, 0.2939, 0.2576, 0.2622, 0.2743, 0.2694, 0.2757, 0.2944, 0.2576, 0.2622, 0.2542, 0.2337, 0.2681, 0.2471, 0.2743, 0.2694, 0.2205, 0.3434, 0.2215, 0.3186, 0.2443, 0.2991, 0.2363, 0.342, 0.2363, 0.342, 0.2443, 0.2991, 0.26, 0.2939, 0.2577, 0.3397, 0.2215, 0.3186, 0.2196, 0.2894, 0.2437, 0.2642, 0.2443, 0.2991, 0.2443, 0.2991, 0.2437, 0.2642, 0.2576, 0.2622, 0.26, 0.2939, 0.2196, 0.2894, 0.2084, 0.2629, 0.2389, 0.2333, 0.2437, 0.2642, 0.2437, 0.2642, 0.2389, 0.2333, 0.2542, 0.2337, 0.2576, 0.2622, 0.2084, 0.2629, 0.1974, 0.2345, 0.2284, 0.2085, 0.2389, 0.2333, 0.2389, 0.2333, 0.2284, 0.2085, 0.2491, 0.213, 0.2542, 0.2337, 0.1873, 0.2017, 0.2153, 0.1836, 0.2284, 0.2085, 0.1974, 0.2345, 0.1501, 0.7698, 0.1497, 0.7999, 0.1338, 0.8145, 0.1312, 0.7968, 0.1527, 0.7381, 0.1447, 0.7439, 0.1278, 0.7271, 0.1478, 0.7134, 0.1704, 0.7592, 0.1696, 0.7959, 0.1497, 0.7999, 0.1501, 0.7698, 0.1696, 0.7959, 0.1702, 0.8405, 0.1456, 0.8337, 0.1497, 0.7999])
me_cube.materials.append(mat_material)
me_cube.use_remesh_preserve_volume = False
me_cube.use_remesh_preserve_attributes = False
me_cube.use_mirror_vertex_groups = False
me_cube.update()

# ---- objects
ob_cube = bpy.data.objects.new('Cube', me_cube)
ob_lamp = bpy.data.objects.new('Lamp', light_lamp)
ob_camera = bpy.data.objects.new('Camera', cam_camera)

# ---- transforms, parenting, visibility, modifiers, constraints
ob_cube.location = (0.0, 0.0, 4.278)
ob_cube.scale = (-11.47, -9.438, 3.743)
ob_cube.lock_rotations_4d = False
ob_cube.empty_display_type = 'ARROWS'
ob_cube.lineart.crease_threshold = 0.0
ob_lamp.location = (4.076, 1.005, 5.904)
ob_lamp.rotation_euler = (0.6503, 0.05522, 1.866)
ob_lamp.lock_rotations_4d = False
ob_lamp.empty_display_type = 'ARROWS'
ob_lamp.color = (0.0, 0.0, 0.0, 0.0)
ob_lamp.lineart.crease_threshold = 0.0
ob_camera.location = (7.481, -6.508, 5.344)
ob_camera.rotation_euler = (1.109, 0.0, 0.8149)
ob_camera.lock_rotations_4d = False
ob_camera.empty_display_type = 'ARROWS'
ob_camera.color = (0.0, 0.0, 0.0, 0.0)
ob_camera.display_type = 'WIRE'
ob_camera.lineart.crease_threshold = 0.0

# ---- collection membership
col_collection_1.objects.link(ob_cube)
col_collection_1.objects.link(ob_lamp)
col_collection_1.objects.link(ob_camera)

# ---- scene / render settings (as saved in the file)
scene.camera = ob_camera
scene.frame_start = 1; scene.frame_end = 250; scene.frame_set(1)
scene.render.engine = 'BLENDER_EEVEE_NEXT'
scene.render.resolution_percentage = 50
scene.render.dither_intensity = 0.0
scene.cycles.use_denoising = False
scene.cycles.samples = 128
scene.cycles.sampling_pattern = 'TABULATED_SOBOL'
scene.cycles.use_adaptive_sampling = False
scene.cycles.use_light_tree = False
scene.cycles.blur_glossy = 0.0
scene.cycles.sample_clamp_indirect = 0.0
scene.view_settings.view_transform = 'Standard'
bpy.context.view_layer.update()

